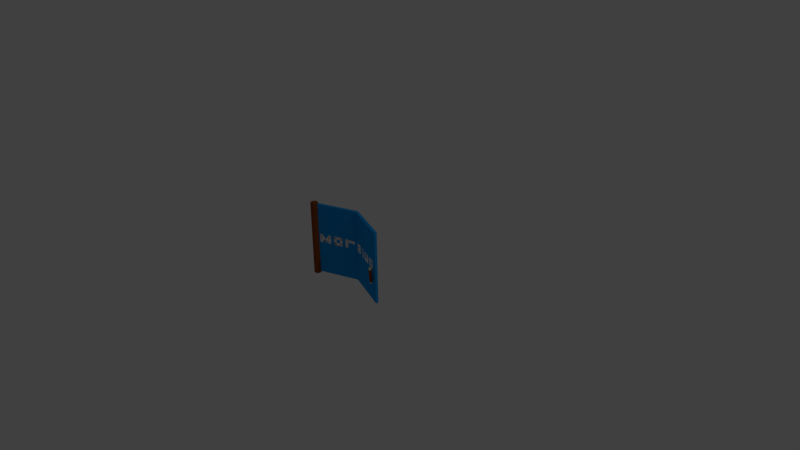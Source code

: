 # Source: granddesign.blend  (saved by Blender 2.77.0; exported with 4.5.12 LTS)
import bpy
from mathutils import Matrix  # noqa: F401  (used for matrix-valued properties, if any)

bpy.ops.wm.read_factory_settings(use_empty=True)
scene = bpy.context.scene
scene.name = 'Scene'

# ---- collections
col_collection_1 = bpy.data.collections.new('Collection 1'); scene.collection.children.link(col_collection_1)

# ---- materials (node trees are filled in below, after node groups)
mat_brown = bpy.data.materials.new('brown')
mat_brown.alpha_threshold = 0.0
mat_brown.use_transparent_shadow = False
mat_brown.diffuse_color = (0.2738, 0.06625, 0.01428, 1.0)
mat_brown.roughness = 0.5
mat_green = bpy.data.materials.new('green')
mat_green.alpha_threshold = 0.0
mat_green.use_transparent_shadow = False
mat_green.diffuse_color = (0.005074, 0.5705, 0.1118, 1.0)
mat_green.roughness = 0.5
mat_tan = bpy.data.materials.new('tan')
mat_tan.alpha_threshold = 0.0
mat_tan.use_transparent_shadow = False
mat_tan.diffuse_color = (0.8, 0.7407, 0.3438, 1.0)
mat_tan.roughness = 0.5
mat_black = bpy.data.materials.new('black')
mat_black.alpha_threshold = 0.0
mat_black.use_transparent_shadow = False
mat_black.diffuse_color = (0.0, 0.0, 0.0, 1.0)
mat_black.roughness = 0.5
mat_white = bpy.data.materials.new('white')
mat_white.alpha_threshold = 0.0
mat_white.use_transparent_shadow = False
mat_white.roughness = 0.5
mat_blue = bpy.data.materials.new('blue')
mat_blue.alpha_threshold = 0.0
mat_blue.use_transparent_shadow = False
mat_blue.diffuse_color = (0.00616, 0.3171, 0.8, 1.0)
mat_blue.roughness = 0.5

# ---- material node trees

# ---- world
world_world = bpy.data.worlds.new('World'); scene.world = world_world
world_world.color = (0.05088, 0.05088, 0.05088)
world_world.use_sun_shadow = False
world_world.sun_shadow_jitter_overblur = 0.0
world_world.cycles.sampling_method = 'MANUAL'

# ---- cameras
cam_camera = bpy.data.cameras.new('Camera')
cam_camera.clip_end = 100.0
cam_camera.lens = 35.0
cam_camera.sensor_width = 32.0
cam_camera.sensor_height = 18.0
cam_camera.ortho_scale = 7.314
cam_camera.dof.focus_distance = 0.0
cam_camera.dof.aperture_fstop = 128.0

# ---- lights
light_lamp = bpy.data.lights.new('Lamp', 'POINT')
light_lamp.transmission_factor = 0.0
light_lamp.cutoff_distance = 30.0
light_lamp.energy = 100.0
light_lamp.shadow_buffer_clip_start = 1.001
light_lamp.shadow_soft_size = 0.1
light_lamp.shadow_maximum_resolution = 0.006
light_lamp.use_absolute_resolution = True

# ---- meshes
me_cylinder_001 = bpy.data.meshes.new('Cylinder.001')
me_cylinder_001.from_pydata([(0.0, 1.0, -1.0), (0.0, 1.0, 1.0), (0.5878, 0.809, -1.0), (0.5878, 0.809, 1.0), (0.9511, 0.309, -1.0), (0.9511, 0.309, 1.0), (0.9511, -0.309, -1.0), (0.9511, -0.309, 1.0), (0.5878, -0.809, -1.0), (0.5878, -0.809, 1.0), (-8.742e-08, -1.0, -1.0), (-8.742e-08, -1.0, 1.0), (-0.5878, -0.809, -1.0), (-0.5878, -0.809, 1.0), (-0.9511, -0.309, -1.0), (-0.9511, -0.309, 1.0), (-0.9511, 0.309, -1.0), (-0.9511, 0.309, 1.0), (-0.5878, 0.809, -1.0), (-0.5878, 0.809, 1.0), (0.5878, 0.809, 1.047), (0.0, 1.0, 1.047), (0.9511, 0.309, 1.047), (0.9511, -0.309, 1.047), (0.5878, -0.809, 1.047), (-8.742e-08, -1.0, 1.047), (-0.5878, -0.809, 1.047), (-0.9511, -0.309, 1.047), (-0.9511, 0.309, 1.047), (-0.5878, 0.809, 1.047), (0.08833, 0.1216, 1.402), (1.301e-08, 0.1503, 1.402), (0.1429, 0.04644, 1.402), (0.1429, -0.04644, 1.402), (0.08833, -0.1216, 1.402), (-1.241e-10, -0.1503, 1.402), (-0.08833, -0.1216, 1.402), (-0.1429, -0.04644, 1.402), (-0.1429, 0.04644, 1.402), (-0.08833, 0.1216, 1.402), (0.0, 1.0, -1.065), (0.5878, 0.809, -1.065), (0.9511, 0.309, -1.065), (0.9511, -0.309, -1.065), (0.5878, -0.809, -1.065), (-8.742e-08, -1.0, -1.065), (-0.5878, -0.809, -1.065), (-0.9511, -0.309, -1.065), (-0.9511, 0.309, -1.065), (-0.5878, 0.809, -1.065), (-1.371e-09, 1.046, -1.065), (0.6148, 0.8462, -1.065), (0.9948, 0.3232, -1.065), (0.9948, -0.3232, -1.065), (0.6148, -0.8462, -1.065), (-9.281e-08, -1.046, -1.065), (-0.6148, -0.8462, -1.065), (-0.9948, -0.3232, -1.065), (-0.9948, 0.3232, -1.065), (-0.6148, 0.8462, -1.065), (5.136e-09, 0.8627, -1.222), (0.5071, 0.6979, -1.222), (0.8205, 0.2666, -1.222), (0.8205, -0.2666, -1.222), (0.5071, -0.6979, -1.222), (-7.028e-08, -0.8627, -1.222), (-0.5071, -0.6979, -1.222), (-0.8205, -0.2666, -1.222), (-0.8205, 0.2666, -1.222), (-0.5071, 0.6979, -1.222), (0.03049, 0.04196, 1.427), (8.78e-09, 0.05187, 1.427), (0.04933, 0.01603, 1.427), (0.04933, -0.01603, 1.427), (0.03049, -0.04196, 1.427), (4.246e-09, -0.05187, 1.427), (-0.03049, -0.04196, 1.427), (-0.04933, -0.01603, 1.427), (-0.04933, 0.01603, 1.427), (-0.03049, 0.04196, 1.427), (6.616e-09, 0.7625, -1.256), (0.4482, 0.6169, -1.256), (0.7252, 0.2356, -1.256), (0.7252, -0.2356, -1.256), (0.4482, -0.6169, -1.256), (-6.005e-08, -0.7625, -1.256), (-0.4482, -0.6169, -1.256), (-0.7252, -0.2356, -1.256), (-0.7252, 0.2356, -1.256), (-0.4482, 0.6169, -1.256)], [], [(0, 1, 3, 2), (2, 3, 5, 4), (4, 5, 7, 6), (6, 7, 9, 8), (8, 9, 11, 10), (10, 11, 13, 12), (12, 13, 15, 14), (14, 15, 17, 16), (5, 3, 20, 22), (16, 17, 19, 18), (18, 19, 1, 0), (14, 16, 48, 47), (23, 22, 32, 33), (1, 19, 29, 21), (19, 17, 28, 29), (17, 15, 27, 28), (15, 13, 26, 27), (13, 11, 25, 26), (11, 9, 24, 25), (9, 7, 23, 24), (3, 1, 21, 20), (7, 5, 22, 23), (31, 39, 79, 71), (21, 29, 39, 31), (27, 26, 36, 37), (24, 23, 33, 34), (20, 21, 31, 30), (28, 27, 37, 38), (25, 24, 34, 35), (22, 20, 30, 32), (29, 28, 38, 39), (26, 25, 35, 36), (43, 44, 54, 53), (12, 14, 47, 46), (10, 12, 46, 45), (8, 10, 45, 44), (6, 8, 44, 43), (0, 2, 41, 40), (4, 6, 43, 42), (2, 4, 42, 41), (18, 0, 40, 49), (16, 18, 49, 48), (50, 51, 61, 60), (40, 41, 51, 50), (47, 48, 58, 57), (44, 45, 55, 54), (41, 42, 52, 51), (48, 49, 59, 58), (45, 46, 56, 55), (42, 43, 53, 52), (49, 40, 50, 59), (46, 47, 57, 56), (60, 61, 81, 80), (57, 58, 68, 67), (54, 55, 65, 64), (51, 52, 62, 61), (58, 59, 69, 68), (55, 56, 66, 65), (52, 53, 63, 62), (59, 50, 60, 69), (56, 57, 67, 66), (53, 54, 64, 63), (70, 71, 79, 78, 77, 76, 75, 74, 73, 72), (37, 36, 76, 77), (34, 33, 73, 74), (30, 31, 71, 70), (38, 37, 77, 78), (35, 34, 74, 75), (32, 30, 70, 72), (39, 38, 78, 79), (36, 35, 75, 76), (33, 32, 72, 73), (80, 81, 82, 83, 84, 85, 86, 87, 88, 89), (67, 68, 88, 87), (64, 65, 85, 84), (61, 62, 82, 81), (68, 69, 89, 88), (65, 66, 86, 85), (62, 63, 83, 82), (69, 60, 80, 89), (66, 67, 87, 86), (63, 64, 84, 83)])
me_cylinder_001.polygons.foreach_set('material_index', [0, 0, 0, 0, 0, 0, 0, 0, 1, 0, 0, 1, 2, 1, 1, 1, 1, 1, 1, 1, 1, 1, 3, 2, 2, 2, 2, 2, 2, 2, 2, 2, 4, 1, 1, 1, 1, 1, 1, 1, 1, 1, 4, 4, 4, 4, 4, 4, 4, 4, 4, 4, 4, 4, 4, 4, 4, 4, 4, 4, 4, 4, 3, 3, 3, 3, 3, 3, 3, 3, 3, 3, 4, 4, 4, 4, 4, 4, 4, 4, 4, 4])
me_cylinder_001.materials.append(mat_brown)
me_cylinder_001.materials.append(mat_green)
me_cylinder_001.materials.append(mat_tan)
me_cylinder_001.materials.append(mat_black)
me_cylinder_001.materials.append(mat_white)
me_cylinder_001.use_remesh_preserve_volume = False
me_cylinder_001.use_remesh_preserve_attributes = False
me_cylinder_001.use_mirror_vertex_groups = False
me_cylinder_001.update()
me_cylinder = bpy.data.meshes.new('Cylinder')
me_cylinder.from_pydata([(0.0, 1.0, -1.0), (0.0, 1.0, 1.0), (0.5878, 0.809, -1.0), (0.5878, 0.809, 1.0), (0.9511, 0.309, -1.0), (0.9511, 0.309, 1.0), (0.9511, -0.309, -1.0), (0.9511, -0.309, 1.0), (0.5878, -0.809, -1.0), (0.5878, -0.809, 1.0), (-8.742e-08, -1.0, -1.0), (-8.742e-08, -1.0, 1.0), (-0.5878, -0.809, -1.0), (-0.5878, -0.809, 1.0), (-0.9511, -0.309, -1.0), (-0.9511, -0.309, 1.0), (-0.9511, 0.309, -1.0), (-0.9511, 0.309, 1.0), (-0.5878, 0.809, -1.0), (-0.5878, 0.809, 1.0)], [], [(0, 1, 3, 2), (2, 3, 5, 4), (4, 5, 7, 6), (6, 7, 9, 8), (8, 9, 11, 10), (10, 11, 13, 12), (12, 13, 15, 14), (14, 15, 17, 16), (3, 1, 19, 17, 15, 13, 11, 9, 7, 5), (16, 17, 19, 18), (18, 19, 1, 0), (0, 2, 4, 6, 8, 10, 12, 14, 16, 18)])
me_cylinder.materials.append(mat_brown)
me_cylinder.use_remesh_preserve_volume = False
me_cylinder.use_remesh_preserve_attributes = False
me_cylinder.use_mirror_vertex_groups = False
me_cylinder.update()
me_mesh_001 = bpy.data.meshes.new('Mesh.001')
me_mesh_001.from_pydata([(-0.2854, 0.04012, -0.3988), (-0.2854, 0.04012, 0.6012), (-0.2996, 0.002733, -0.3988), (-0.2996, 0.002733, 0.6012), (-0.7825, 0.4773, -0.3988), (-0.7825, 0.4773, 0.6012), (-0.7967, 0.44, -0.3988), (-0.7967, 0.44, 0.6012), (0.3766, 0.03682, -0.3988), (0.3766, 0.03682, 0.6012), (0.3624, -0.0005746, 0.6012), (0.3624, -0.0005746, -0.3988), (0.2656, 0.03825, 0.054), (0.2257, 0.03825, 0.054), (0.2656, 0.03825, 0.1732), (0.2257, 0.03825, 0.054), (0.2257, 0.04025, 0.054), (0.2257, 0.03825, 0.1732), (0.2257, 0.04025, 0.054), (0.2656, 0.04025, 0.054), (0.2257, 0.04025, 0.1732), (0.2656, 0.04025, 0.054), (0.2656, 0.03825, 0.054), (0.2656, 0.04025, 0.1732), (0.2257, 0.03825, 0.054), (0.2656, 0.03825, 0.054), (0.2257, 0.04025, 0.054), (0.2257, 0.04025, 0.1732), (0.2656, 0.04025, 0.1732), (0.2257, 0.03825, 0.1732), (0.2257, 0.03825, 0.054), (0.2257, 0.03825, 0.1732), (0.2656, 0.03825, 0.1732), (0.2257, 0.04025, 0.054), (0.2257, 0.04025, 0.1732), (0.2257, 0.03825, 0.1732), (0.2656, 0.04025, 0.054), (0.2656, 0.04025, 0.1732), (0.2257, 0.04025, 0.1732), (0.2656, 0.03825, 0.054), (0.2656, 0.03825, 0.1732), (0.2656, 0.04025, 0.1732), (0.2656, 0.03825, 0.054), (0.2656, 0.04025, 0.054), (0.2257, 0.04025, 0.054), (0.2656, 0.04025, 0.1732), (0.2656, 0.03825, 0.1732), (0.2257, 0.03825, 0.1732), (-0.2571, 0.03825, 0.1239), (-0.2591, 0.03825, 0.1637), (-0.138, 0.03825, 0.1298), (-0.2591, 0.03825, 0.1637), (-0.2591, 0.04025, 0.1637), (-0.14, 0.03825, 0.1696), (-0.2591, 0.04025, 0.1637), (-0.2571, 0.04025, 0.1239), (-0.14, 0.04025, 0.1696), (-0.2571, 0.04025, 0.1239), (-0.2571, 0.03825, 0.1239), (-0.138, 0.04025, 0.1298), (-0.2591, 0.03825, 0.1637), (-0.2571, 0.03825, 0.1239), (-0.2591, 0.04025, 0.1637), (-0.14, 0.04025, 0.1696), (-0.138, 0.04025, 0.1298), (-0.14, 0.03825, 0.1696), (-0.2591, 0.03825, 0.1637), (-0.14, 0.03825, 0.1696), (-0.138, 0.03825, 0.1298), (-0.2591, 0.04025, 0.1637), (-0.14, 0.04025, 0.1696), (-0.14, 0.03825, 0.1696), (-0.2571, 0.04025, 0.1239), (-0.138, 0.04025, 0.1298), (-0.14, 0.04025, 0.1696), (-0.2571, 0.03825, 0.1239), (-0.138, 0.03825, 0.1298), (-0.138, 0.04025, 0.1298), (-0.2571, 0.03825, 0.1239), (-0.2571, 0.04025, 0.1239), (-0.2591, 0.04025, 0.1637), (-0.138, 0.04025, 0.1298), (-0.138, 0.03825, 0.1298), (-0.14, 0.03825, 0.1696), (0.05456, 0.03825, 0.054), (0.01468, 0.03825, 0.054), (0.05456, 0.03825, 0.1732), (0.01468, 0.03825, 0.054), (0.01468, 0.04025, 0.054), (0.01468, 0.03825, 0.1732), (0.01468, 0.04025, 0.054), (0.05456, 0.04025, 0.054), (0.01468, 0.04025, 0.1732), (0.05456, 0.04025, 0.054), (0.05456, 0.03825, 0.054), (0.05456, 0.04025, 0.1732), (0.01468, 0.03825, 0.054), (0.05456, 0.03825, 0.054), (0.01468, 0.04025, 0.054), (0.01468, 0.04025, 0.1732), (0.05456, 0.04025, 0.1732), (0.01468, 0.03825, 0.1732), (0.01468, 0.03825, 0.054), (0.01468, 0.03825, 0.1732), (0.05456, 0.03825, 0.1732), (0.01468, 0.04025, 0.054), (0.01468, 0.04025, 0.1732), (0.01468, 0.03825, 0.1732), (0.05456, 0.04025, 0.054), (0.05456, 0.04025, 0.1732), (0.01468, 0.04025, 0.1732), (0.05456, 0.03825, 0.054), (0.05456, 0.03825, 0.1732), (0.05456, 0.04025, 0.1732), (0.05456, 0.03825, 0.054), (0.05456, 0.04025, 0.054), (0.01468, 0.04025, 0.054), (0.05456, 0.04025, 0.1732), (0.05456, 0.03825, 0.1732), (0.01468, 0.03825, 0.1732), (-0.06754, 0.03825, 0.05125), (-0.06754, 0.03825, 0.09114), (0.05168, 0.03825, 0.05125), (-0.06754, 0.03825, 0.09114), (-0.06754, 0.04025, 0.09114), (0.05168, 0.03825, 0.09114), (-0.06754, 0.04025, 0.09114), (-0.06754, 0.04025, 0.05125), (0.05168, 0.04025, 0.09114), (-0.06754, 0.04025, 0.05125), (-0.06754, 0.03825, 0.05125), (0.05168, 0.04025, 0.05125), (-0.06754, 0.03825, 0.09114), (-0.06754, 0.03825, 0.05125), (-0.06754, 0.04025, 0.09114), (0.05168, 0.04025, 0.09114), (0.05168, 0.04025, 0.05125), (0.05168, 0.03825, 0.09114), (-0.06754, 0.03825, 0.09114), (0.05168, 0.03825, 0.09114), (0.05168, 0.03825, 0.05125), (-0.06754, 0.04025, 0.09114), (0.05168, 0.04025, 0.09114), (0.05168, 0.03825, 0.09114), (-0.06754, 0.04025, 0.05125), (0.05168, 0.04025, 0.05125), (0.05168, 0.04025, 0.09114), (-0.06754, 0.03825, 0.05125), (0.05168, 0.03825, 0.05125), (0.05168, 0.04025, 0.05125), (-0.06754, 0.03825, 0.05125), (-0.06754, 0.04025, 0.05125), (-0.06754, 0.04025, 0.09114), (0.05168, 0.04025, 0.05125), (0.05168, 0.03825, 0.05125), (0.05168, 0.03825, 0.09114), (-0.1173, 0.03825, 0.054), (-0.1572, 0.03825, 0.054), (-0.1173, 0.03825, 0.1732), (-0.1572, 0.03825, 0.054), (-0.1572, 0.04025, 0.054), (-0.1572, 0.03825, 0.1732), (-0.1572, 0.04025, 0.054), (-0.1173, 0.04025, 0.054), (-0.1572, 0.04025, 0.1732), (-0.1173, 0.04025, 0.054), (-0.1173, 0.03825, 0.054), (-0.1173, 0.04025, 0.1732), (-0.1572, 0.03825, 0.054), (-0.1173, 0.03825, 0.054), (-0.1572, 0.04025, 0.054), (-0.1572, 0.04025, 0.1732), (-0.1173, 0.04025, 0.1732), (-0.1572, 0.03825, 0.1732), (-0.1572, 0.03825, 0.054), (-0.1572, 0.03825, 0.1732), (-0.1173, 0.03825, 0.1732), (-0.1572, 0.04025, 0.054), (-0.1572, 0.04025, 0.1732), (-0.1572, 0.03825, 0.1732), (-0.1173, 0.04025, 0.054), (-0.1173, 0.04025, 0.1732), (-0.1572, 0.04025, 0.1732), (-0.1173, 0.03825, 0.054), (-0.1173, 0.03825, 0.1732), (-0.1173, 0.04025, 0.1732), (-0.1173, 0.03825, 0.054), (-0.1173, 0.04025, 0.054), (-0.1572, 0.04025, 0.054), (-0.1173, 0.04025, 0.1732), (-0.1173, 0.03825, 0.1732), (-0.1572, 0.03825, 0.1732), (-0.06754, 0.03825, 0.1367), (-0.06754, 0.03825, 0.1766), (0.05168, 0.03825, 0.1367), (-0.06754, 0.03825, 0.1766), (-0.06754, 0.04025, 0.1766), (0.05168, 0.03825, 0.1766), (-0.06754, 0.04025, 0.1766), (-0.06754, 0.04025, 0.1367), (0.05168, 0.04025, 0.1766), (-0.06754, 0.04025, 0.1367), (-0.06754, 0.03825, 0.1367), (0.05168, 0.04025, 0.1367), (-0.06754, 0.03825, 0.1766), (-0.06754, 0.03825, 0.1367), (-0.06754, 0.04025, 0.1766), (0.05168, 0.04025, 0.1766), (0.05168, 0.04025, 0.1367), (0.05168, 0.03825, 0.1766), (-0.06754, 0.03825, 0.1766), (0.05168, 0.03825, 0.1766), (0.05168, 0.03825, 0.1367), (-0.06754, 0.04025, 0.1766), (0.05168, 0.04025, 0.1766), (0.05168, 0.03825, 0.1766), (-0.06754, 0.04025, 0.1367), (0.05168, 0.04025, 0.1367), (0.05168, 0.04025, 0.1766), (-0.06754, 0.03825, 0.1367), (0.05168, 0.03825, 0.1367), (0.05168, 0.04025, 0.1367), (-0.06754, 0.03825, 0.1367), (-0.06754, 0.04025, 0.1367), (-0.06754, 0.04025, 0.1766), (0.05168, 0.04025, 0.1367), (0.05168, 0.03825, 0.1367), (0.05168, 0.03825, 0.1766), (0.1429, 0.03825, 0.054), (0.1031, 0.03825, 0.054), (0.1429, 0.03825, 0.1732), (0.1031, 0.03825, 0.054), (0.1031, 0.04025, 0.054), (0.1031, 0.03825, 0.1732), (0.1031, 0.04025, 0.054), (0.1429, 0.04025, 0.054), (0.1031, 0.04025, 0.1732), (0.1429, 0.04025, 0.054), (0.1429, 0.03825, 0.054), (0.1429, 0.04025, 0.1732), (0.1031, 0.03825, 0.054), (0.1429, 0.03825, 0.054), (0.1031, 0.04025, 0.054), (0.1031, 0.04025, 0.1732), (0.1429, 0.04025, 0.1732), (0.1031, 0.03825, 0.1732), (0.1031, 0.03825, 0.054), (0.1031, 0.03825, 0.1732), (0.1429, 0.03825, 0.1732), (0.1031, 0.04025, 0.054), (0.1031, 0.04025, 0.1732), (0.1031, 0.03825, 0.1732), (0.1429, 0.04025, 0.054), (0.1429, 0.04025, 0.1732), (0.1031, 0.04025, 0.1732), (0.1429, 0.03825, 0.054), (0.1429, 0.03825, 0.1732), (0.1429, 0.04025, 0.1732), (0.1429, 0.03825, 0.054), (0.1429, 0.04025, 0.054), (0.1031, 0.04025, 0.054), (0.1429, 0.04025, 0.1732), (0.1429, 0.03825, 0.1732), (0.1031, 0.03825, 0.1732), (0.188, 0.03825, 0.05465), (0.1569, 0.03825, 0.07965), (0.2627, 0.03825, 0.1476), (0.1569, 0.03825, 0.07965), (0.1569, 0.04025, 0.07965), (0.2316, 0.03825, 0.1726), (0.1569, 0.04025, 0.07965), (0.188, 0.04025, 0.05465), (0.2316, 0.04025, 0.1726), (0.188, 0.04025, 0.05465), (0.188, 0.03825, 0.05465), (0.2627, 0.04025, 0.1476), (0.1569, 0.03825, 0.07965), (0.188, 0.03825, 0.05465), (0.1569, 0.04025, 0.07965), (0.2316, 0.04025, 0.1726), (0.2627, 0.04025, 0.1476), (0.2316, 0.03825, 0.1726), (0.1569, 0.03825, 0.07965), (0.2316, 0.03825, 0.1726), (0.2627, 0.03825, 0.1476), (0.1569, 0.04025, 0.07965), (0.2316, 0.04025, 0.1726), (0.2316, 0.03825, 0.1726), (0.188, 0.04025, 0.05465), (0.2627, 0.04025, 0.1476), (0.2316, 0.04025, 0.1726), (0.188, 0.03825, 0.05465), (0.2627, 0.03825, 0.1476), (0.2627, 0.04025, 0.1476), (0.188, 0.03825, 0.05465), (0.188, 0.04025, 0.05465), (0.1569, 0.04025, 0.07965), (0.2627, 0.04025, 0.1476), (0.2627, 0.03825, 0.1476), (0.2316, 0.03825, 0.1726), (-0.03308, 0.03825, 0.054), (-0.07297, 0.03825, 0.054), (-0.03308, 0.03825, 0.1732), (-0.07297, 0.03825, 0.054), (-0.07297, 0.04025, 0.054), (-0.07297, 0.03825, 0.1732), (-0.07297, 0.04025, 0.054), (-0.03308, 0.04025, 0.054), (-0.07297, 0.04025, 0.1732), (-0.03308, 0.04025, 0.054), (-0.03308, 0.03825, 0.054), (-0.03308, 0.04025, 0.1732), (-0.07297, 0.03825, 0.054), (-0.03308, 0.03825, 0.054), (-0.07297, 0.04025, 0.054), (-0.07297, 0.04025, 0.1732), (-0.03308, 0.04025, 0.1732), (-0.07297, 0.03825, 0.1732), (-0.07297, 0.03825, 0.054), (-0.07297, 0.03825, 0.1732), (-0.03308, 0.03825, 0.1732), (-0.07297, 0.04025, 0.054), (-0.07297, 0.04025, 0.1732), (-0.07297, 0.03825, 0.1732), (-0.03308, 0.04025, 0.054), (-0.03308, 0.04025, 0.1732), (-0.07297, 0.04025, 0.1732), (-0.03308, 0.03825, 0.054), (-0.03308, 0.03825, 0.1732), (-0.03308, 0.04025, 0.1732), (-0.03308, 0.03825, 0.054), (-0.03308, 0.04025, 0.054), (-0.07297, 0.04025, 0.054), (-0.03308, 0.04025, 0.1732), (-0.03308, 0.03825, 0.1732), (-0.07297, 0.03825, 0.1732), (0.2074, 0.03825, 0.07965), (0.1763, 0.03825, 0.05465), (0.1327, 0.03825, 0.1726), (0.1763, 0.03825, 0.05465), (0.1763, 0.04025, 0.05465), (0.1016, 0.03825, 0.1476), (0.1763, 0.04025, 0.05465), (0.2074, 0.04025, 0.07965), (0.1016, 0.04025, 0.1476), (0.2074, 0.04025, 0.07965), (0.2074, 0.03825, 0.07965), (0.1327, 0.04025, 0.1726), (0.1763, 0.03825, 0.05465), (0.2074, 0.03825, 0.07965), (0.1763, 0.04025, 0.05465), (0.1016, 0.04025, 0.1476), (0.1327, 0.04025, 0.1726), (0.1016, 0.03825, 0.1476), (0.1763, 0.03825, 0.05465), (0.1016, 0.03825, 0.1476), (0.1327, 0.03825, 0.1726), (0.1763, 0.04025, 0.05465), (0.1016, 0.04025, 0.1476), (0.1016, 0.03825, 0.1476), (0.2074, 0.04025, 0.07965), (0.1327, 0.04025, 0.1726), (0.1016, 0.04025, 0.1476), (0.2074, 0.03825, 0.07965), (0.1327, 0.03825, 0.1726), (0.1327, 0.04025, 0.1726), (0.2074, 0.03825, 0.07965), (0.2074, 0.04025, 0.07965), (0.1763, 0.04025, 0.05465), (0.1327, 0.04025, 0.1726), (0.1327, 0.03825, 0.1726), (0.1016, 0.03825, 0.1476), (-0.719, 0.42, 0.1448), (-0.719, 0.42, 0.1711), (-0.6293, 0.3414, 0.1448), (-0.719, 0.42, 0.1711), (-0.7177, 0.4215, 0.1711), (-0.6293, 0.3414, 0.1711), (-0.7177, 0.4215, 0.1711), (-0.7177, 0.4215, 0.1448), (-0.628, 0.3429, 0.1711), (-0.7177, 0.4215, 0.1448), (-0.719, 0.42, 0.1448), (-0.628, 0.3429, 0.1448), (-0.719, 0.42, 0.1711), (-0.719, 0.42, 0.1448), (-0.7177, 0.4215, 0.1711), (-0.628, 0.3429, 0.1711), (-0.628, 0.3429, 0.1448), (-0.6293, 0.3414, 0.1711), (-0.719, 0.42, 0.1711), (-0.6293, 0.3414, 0.1711), (-0.6293, 0.3414, 0.1448), (-0.7177, 0.4215, 0.1711), (-0.628, 0.3429, 0.1711), (-0.6293, 0.3414, 0.1711), (-0.7177, 0.4215, 0.1448), (-0.628, 0.3429, 0.1448), (-0.628, 0.3429, 0.1711), (-0.719, 0.42, 0.1448), (-0.6293, 0.3414, 0.1448), (-0.628, 0.3429, 0.1448), (-0.719, 0.42, 0.1448), (-0.7177, 0.4215, 0.1448), (-0.7177, 0.4215, 0.1711), (-0.628, 0.3429, 0.1448), (-0.6293, 0.3414, 0.1448), (-0.6293, 0.3414, 0.1711), (-0.719, 0.42, 0.09804), (-0.719, 0.42, 0.1244), (-0.6293, 0.3414, 0.09804), (-0.719, 0.42, 0.1244), (-0.7177, 0.4215, 0.1244), (-0.6293, 0.3414, 0.1244), (-0.7177, 0.4215, 0.1244), (-0.7177, 0.4215, 0.09804), (-0.628, 0.3429, 0.1244), (-0.7177, 0.4215, 0.09804), (-0.719, 0.42, 0.09804), (-0.628, 0.3429, 0.09804), (-0.719, 0.42, 0.1244), (-0.719, 0.42, 0.09804), (-0.7177, 0.4215, 0.1244), (-0.628, 0.3429, 0.1244), (-0.628, 0.3429, 0.09804), (-0.6293, 0.3414, 0.1244), (-0.719, 0.42, 0.1244), (-0.6293, 0.3414, 0.1244), (-0.6293, 0.3414, 0.09804), (-0.7177, 0.4215, 0.1244), (-0.628, 0.3429, 0.1244), (-0.6293, 0.3414, 0.1244), (-0.7177, 0.4215, 0.09804), (-0.628, 0.3429, 0.09804), (-0.628, 0.3429, 0.1244), (-0.719, 0.42, 0.09804), (-0.6293, 0.3414, 0.09804), (-0.628, 0.3429, 0.09804), (-0.719, 0.42, 0.09804), (-0.7177, 0.4215, 0.09804), (-0.7177, 0.4215, 0.1244), (-0.628, 0.3429, 0.09804), (-0.6293, 0.3414, 0.09804), (-0.6293, 0.3414, 0.1244), (-0.719, 0.42, 0.05371), (-0.719, 0.42, 0.08005), (-0.6293, 0.3414, 0.05371), (-0.719, 0.42, 0.08005), (-0.7177, 0.4215, 0.08005), (-0.6293, 0.3414, 0.08005), (-0.7177, 0.4215, 0.08005), (-0.7177, 0.4215, 0.05371), (-0.628, 0.3429, 0.08005), (-0.7177, 0.4215, 0.05371), (-0.719, 0.42, 0.05371), (-0.628, 0.3429, 0.05371), (-0.719, 0.42, 0.08005), (-0.719, 0.42, 0.05371), (-0.7177, 0.4215, 0.08005), (-0.628, 0.3429, 0.08005), (-0.628, 0.3429, 0.05371), (-0.6293, 0.3414, 0.08005), (-0.719, 0.42, 0.08005), (-0.6293, 0.3414, 0.08005), (-0.6293, 0.3414, 0.05371), (-0.7177, 0.4215, 0.08005), (-0.628, 0.3429, 0.08005), (-0.6293, 0.3414, 0.08005), (-0.7177, 0.4215, 0.05371), (-0.628, 0.3429, 0.05371), (-0.628, 0.3429, 0.08005), (-0.719, 0.42, 0.05371), (-0.6293, 0.3414, 0.05371), (-0.628, 0.3429, 0.05371), (-0.719, 0.42, 0.05371), (-0.7177, 0.4215, 0.05371), (-0.7177, 0.4215, 0.08005), (-0.628, 0.3429, 0.05371), (-0.6293, 0.3414, 0.05371), (-0.6293, 0.3414, 0.08005), (-0.6503, 0.3598, 0.1063), (-0.6503, 0.3598, 0.1462), (-0.6296, 0.3417, 0.1063), (-0.6503, 0.3598, 0.1462), (-0.649, 0.3613, 0.1462), (-0.6296, 0.3417, 0.1462), (-0.649, 0.3613, 0.1462), (-0.649, 0.3613, 0.1063), (-0.6283, 0.3432, 0.1462), (-0.649, 0.3613, 0.1063), (-0.6503, 0.3598, 0.1063), (-0.6283, 0.3432, 0.1063), (-0.6503, 0.3598, 0.1462), (-0.6503, 0.3598, 0.1063), (-0.649, 0.3613, 0.1462), (-0.6283, 0.3432, 0.1462), (-0.6283, 0.3432, 0.1063), (-0.6296, 0.3417, 0.1462), (-0.6503, 0.3598, 0.1462), (-0.6296, 0.3417, 0.1462), (-0.6296, 0.3417, 0.1063), (-0.649, 0.3613, 0.1462), (-0.6283, 0.3432, 0.1462), (-0.6296, 0.3417, 0.1462), (-0.649, 0.3613, 0.1063), (-0.6283, 0.3432, 0.1063), (-0.6283, 0.3432, 0.1462), (-0.6503, 0.3598, 0.1063), (-0.6296, 0.3417, 0.1063), (-0.6283, 0.3432, 0.1063), (-0.6503, 0.3598, 0.1063), (-0.649, 0.3613, 0.1063), (-0.649, 0.3613, 0.1462), (-0.6283, 0.3432, 0.1063), (-0.6296, 0.3417, 0.1063), (-0.6296, 0.3417, 0.1462), (-0.597, 0.3131, 0.05351), (-0.597, 0.3131, 0.0934), (-0.5073, 0.2345, 0.05351), (-0.597, 0.3131, 0.0934), (-0.5957, 0.3146, 0.0934), (-0.5073, 0.2345, 0.0934), (-0.5957, 0.3146, 0.0934), (-0.5957, 0.3146, 0.05351), (-0.506, 0.236, 0.0934), (-0.5957, 0.3146, 0.05351), (-0.597, 0.3131, 0.05351), (-0.506, 0.236, 0.05351), (-0.597, 0.3131, 0.0934), (-0.597, 0.3131, 0.05351), (-0.5957, 0.3146, 0.0934), (-0.506, 0.236, 0.0934), (-0.506, 0.236, 0.05351), (-0.5073, 0.2345, 0.0934), (-0.597, 0.3131, 0.0934), (-0.5073, 0.2345, 0.0934), (-0.5073, 0.2345, 0.05351), (-0.5957, 0.3146, 0.0934), (-0.506, 0.236, 0.0934), (-0.5073, 0.2345, 0.0934), (-0.5957, 0.3146, 0.05351), (-0.506, 0.236, 0.05351), (-0.506, 0.236, 0.0934), (-0.597, 0.3131, 0.05351), (-0.5073, 0.2345, 0.05351), (-0.506, 0.236, 0.05351), (-0.597, 0.3131, 0.05351), (-0.5957, 0.3146, 0.05351), (-0.5957, 0.3146, 0.0934), (-0.506, 0.236, 0.05351), (-0.5073, 0.2345, 0.05351), (-0.5073, 0.2345, 0.0934), (-0.5665, 0.2864, 0.05244), (-0.5965, 0.3127, 0.05244), (-0.5665, 0.2864, 0.1717), (-0.5965, 0.3127, 0.05244), (-0.5952, 0.3142, 0.05244), (-0.5965, 0.3127, 0.1717), (-0.5952, 0.3142, 0.05244), (-0.5652, 0.2879, 0.05244), (-0.5952, 0.3142, 0.1717), (-0.5652, 0.2879, 0.05244), (-0.5665, 0.2864, 0.05244), (-0.5652, 0.2879, 0.1717), (-0.5965, 0.3127, 0.05244), (-0.5665, 0.2864, 0.05244), (-0.5952, 0.3142, 0.05244), (-0.5952, 0.3142, 0.1717), (-0.5652, 0.2879, 0.1717), (-0.5965, 0.3127, 0.1717), (-0.5965, 0.3127, 0.05244), (-0.5965, 0.3127, 0.1717), (-0.5665, 0.2864, 0.1717), (-0.5952, 0.3142, 0.05244), (-0.5952, 0.3142, 0.1717), (-0.5965, 0.3127, 0.1717), (-0.5652, 0.2879, 0.05244), (-0.5652, 0.2879, 0.1717), (-0.5952, 0.3142, 0.1717), (-0.5665, 0.2864, 0.05244), (-0.5665, 0.2864, 0.1717), (-0.5652, 0.2879, 0.1717), (-0.5665, 0.2864, 0.05244), (-0.5652, 0.2879, 0.05244), (-0.5952, 0.3142, 0.05244), (-0.5652, 0.2879, 0.1717), (-0.5665, 0.2864, 0.1717), (-0.5965, 0.3127, 0.1717), (-0.508, 0.2351, 0.05244), (-0.538, 0.2614, 0.05244), (-0.508, 0.2351, 0.1717), (-0.538, 0.2614, 0.05244), (-0.5367, 0.2629, 0.05244), (-0.538, 0.2614, 0.1717), (-0.5367, 0.2629, 0.05244), (-0.5067, 0.2366, 0.05244), (-0.5367, 0.2629, 0.1717), (-0.5067, 0.2366, 0.05244), (-0.508, 0.2351, 0.05244), (-0.5067, 0.2366, 0.1717), (-0.538, 0.2614, 0.05244), (-0.508, 0.2351, 0.05244), (-0.5367, 0.2629, 0.05244), (-0.5367, 0.2629, 0.1717), (-0.5067, 0.2366, 0.1717), (-0.538, 0.2614, 0.1717), (-0.538, 0.2614, 0.05244), (-0.538, 0.2614, 0.1717), (-0.508, 0.2351, 0.1717), (-0.5367, 0.2629, 0.05244), (-0.5367, 0.2629, 0.1717), (-0.538, 0.2614, 0.1717), (-0.5067, 0.2366, 0.05244), (-0.5067, 0.2366, 0.1717), (-0.5367, 0.2629, 0.1717), (-0.508, 0.2351, 0.05244), (-0.508, 0.2351, 0.1717), (-0.5067, 0.2366, 0.1717), (-0.508, 0.2351, 0.05244), (-0.5067, 0.2366, 0.05244), (-0.5367, 0.2629, 0.05244), (-0.5067, 0.2366, 0.1717), (-0.508, 0.2351, 0.1717), (-0.538, 0.2614, 0.1717), (-0.7179, 0.419, 0.06999), (-0.7179, 0.419, 0.1099), (-0.6973, 0.4009, 0.06999), (-0.7179, 0.419, 0.1099), (-0.7166, 0.4205, 0.1099), (-0.6973, 0.4009, 0.1099), (-0.7166, 0.4205, 0.1099), (-0.7166, 0.4205, 0.06999), (-0.6959, 0.4024, 0.1099), (-0.7166, 0.4205, 0.06999), (-0.7179, 0.419, 0.06999), (-0.6959, 0.4024, 0.06999), (-0.7179, 0.419, 0.1099), (-0.7179, 0.419, 0.06999), (-0.7166, 0.4205, 0.1099), (-0.6959, 0.4024, 0.1099), (-0.6959, 0.4024, 0.06999), (-0.6973, 0.4009, 0.1099), (-0.7179, 0.419, 0.1099), (-0.6973, 0.4009, 0.1099), (-0.6973, 0.4009, 0.06999), (-0.7166, 0.4205, 0.1099), (-0.6959, 0.4024, 0.1099), (-0.6973, 0.4009, 0.1099), (-0.7166, 0.4205, 0.06999), (-0.6959, 0.4024, 0.06999), (-0.6959, 0.4024, 0.1099), (-0.7179, 0.419, 0.06999), (-0.6973, 0.4009, 0.06999), (-0.6959, 0.4024, 0.06999), (-0.7179, 0.419, 0.06999), (-0.7166, 0.4205, 0.06999), (-0.7166, 0.4205, 0.1099), (-0.6959, 0.4024, 0.06999), (-0.6973, 0.4009, 0.06999), (-0.6973, 0.4009, 0.1099), (-0.4522, 0.1862, 0.05116), (-0.4728, 0.2043, 0.05116), (-0.4522, 0.1862, 0.1379), (-0.4728, 0.2043, 0.05116), (-0.4715, 0.2058, 0.05116), (-0.4728, 0.2043, 0.1379), (-0.4715, 0.2058, 0.05116), (-0.4508, 0.1877, 0.05116), (-0.4715, 0.2058, 0.1379), (-0.4508, 0.1877, 0.05116), (-0.4522, 0.1862, 0.05116), (-0.4508, 0.1877, 0.1379), (-0.4728, 0.2043, 0.05116), (-0.4522, 0.1862, 0.05116), (-0.4715, 0.2058, 0.05116), (-0.4715, 0.2058, 0.1379), (-0.4508, 0.1877, 0.1379), (-0.4728, 0.2043, 0.1379), (-0.4728, 0.2043, 0.05116), (-0.4728, 0.2043, 0.1379), (-0.4522, 0.1862, 0.1379), (-0.4715, 0.2058, 0.05116), (-0.4715, 0.2058, 0.1379), (-0.4728, 0.2043, 0.1379), (-0.4508, 0.1877, 0.05116), (-0.4508, 0.1877, 0.1379), (-0.4715, 0.2058, 0.1379), (-0.4522, 0.1862, 0.05116), (-0.4522, 0.1862, 0.1379), (-0.4508, 0.1877, 0.1379), (-0.4522, 0.1862, 0.05116), (-0.4508, 0.1877, 0.05116), (-0.4715, 0.2058, 0.05116), (-0.4508, 0.1877, 0.1379), (-0.4522, 0.1862, 0.1379), (-0.4728, 0.2043, 0.1379), (-0.4522, 0.1862, 0.156), (-0.4728, 0.2043, 0.156), (-0.4522, 0.1862, 0.1862), (-0.4728, 0.2043, 0.156), (-0.4715, 0.2058, 0.156), (-0.4728, 0.2043, 0.1862), (-0.4715, 0.2058, 0.156), (-0.4508, 0.1877, 0.156), (-0.4715, 0.2058, 0.1862), (-0.4508, 0.1877, 0.156), (-0.4522, 0.1862, 0.156), (-0.4508, 0.1877, 0.1862), (-0.4728, 0.2043, 0.156), (-0.4522, 0.1862, 0.156), (-0.4715, 0.2058, 0.156), (-0.4715, 0.2058, 0.1862), (-0.4508, 0.1877, 0.1862), (-0.4728, 0.2043, 0.1862), (-0.4728, 0.2043, 0.156), (-0.4728, 0.2043, 0.1862), (-0.4522, 0.1862, 0.1862), (-0.4715, 0.2058, 0.156), (-0.4715, 0.2058, 0.1862), (-0.4728, 0.2043, 0.1862), (-0.4508, 0.1877, 0.156), (-0.4508, 0.1877, 0.1862), (-0.4715, 0.2058, 0.1862), (-0.4522, 0.1862, 0.156), (-0.4522, 0.1862, 0.1862), (-0.4508, 0.1877, 0.1862), (-0.4522, 0.1862, 0.156), (-0.4508, 0.1877, 0.156), (-0.4715, 0.2058, 0.156), (-0.4508, 0.1877, 0.1862), (-0.4522, 0.1862, 0.1862), (-0.4728, 0.2043, 0.1862), (-0.3924, 0.1339, 0.1004), (-0.3924, 0.1339, 0.1279), (-0.344, 0.09142, 0.1004), (-0.3924, 0.1339, 0.1279), (-0.3911, 0.1354, 0.1279), (-0.344, 0.09142, 0.1279), (-0.3911, 0.1354, 0.1279), (-0.3911, 0.1354, 0.1004), (-0.3426, 0.09293, 0.1279), (-0.3911, 0.1354, 0.1004), (-0.3924, 0.1339, 0.1004), (-0.3426, 0.09293, 0.1004), (-0.3924, 0.1339, 0.1279), (-0.3924, 0.1339, 0.1004), (-0.3911, 0.1354, 0.1279), (-0.3426, 0.09293, 0.1279), (-0.3426, 0.09293, 0.1004), (-0.344, 0.09142, 0.1279), (-0.3924, 0.1339, 0.1279), (-0.344, 0.09142, 0.1279), (-0.344, 0.09142, 0.1004), (-0.3911, 0.1354, 0.1279), (-0.3426, 0.09293, 0.1279), (-0.344, 0.09142, 0.1279), (-0.3911, 0.1354, 0.1004), (-0.3426, 0.09293, 0.1004), (-0.3426, 0.09293, 0.1279), (-0.3924, 0.1339, 0.1004), (-0.344, 0.09142, 0.1004), (-0.3426, 0.09293, 0.1004), (-0.3924, 0.1339, 0.1004), (-0.3911, 0.1354, 0.1004), (-0.3911, 0.1354, 0.1279), (-0.3426, 0.09293, 0.1004), (-0.344, 0.09142, 0.1004), (-0.344, 0.09142, 0.1279), (-0.3924, 0.1339, 0.1476), (-0.3924, 0.1339, 0.1751), (-0.344, 0.09142, 0.1476), (-0.3924, 0.1339, 0.1751), (-0.3911, 0.1354, 0.1751), (-0.344, 0.09142, 0.1751), (-0.3911, 0.1354, 0.1751), (-0.3911, 0.1354, 0.1476), (-0.3426, 0.09293, 0.1751), (-0.3911, 0.1354, 0.1476), (-0.3924, 0.1339, 0.1476), (-0.3426, 0.09293, 0.1476), (-0.3924, 0.1339, 0.1751), (-0.3924, 0.1339, 0.1476), (-0.3911, 0.1354, 0.1751), (-0.3426, 0.09293, 0.1751), (-0.3426, 0.09293, 0.1476), (-0.344, 0.09142, 0.1751), (-0.3924, 0.1339, 0.1751), (-0.344, 0.09142, 0.1751), (-0.344, 0.09142, 0.1476), (-0.3911, 0.1354, 0.1751), (-0.3426, 0.09293, 0.1751), (-0.344, 0.09142, 0.1751), (-0.3911, 0.1354, 0.1476), (-0.3426, 0.09293, 0.1476), (-0.3426, 0.09293, 0.1751), (-0.3924, 0.1339, 0.1476), (-0.344, 0.09142, 0.1476), (-0.3426, 0.09293, 0.1476), (-0.3924, 0.1339, 0.1476), (-0.3911, 0.1354, 0.1476), (-0.3911, 0.1354, 0.1751), (-0.3426, 0.09293, 0.1476), (-0.344, 0.09142, 0.1476), (-0.344, 0.09142, 0.1751), (-0.38, 0.123, 0.06517), (-0.4007, 0.1411, 0.06517), (-0.38, 0.123, 0.1631), (-0.4007, 0.1411, 0.06517), (-0.3994, 0.1426, 0.06517), (-0.4007, 0.1411, 0.1631), (-0.3994, 0.1426, 0.06517), (-0.3787, 0.1245, 0.06517), (-0.3994, 0.1426, 0.1631), (-0.3787, 0.1245, 0.06517), (-0.38, 0.123, 0.06517), (-0.3787, 0.1245, 0.1631), (-0.4007, 0.1411, 0.06517), (-0.38, 0.123, 0.06517), (-0.3994, 0.1426, 0.06517), (-0.3994, 0.1426, 0.1631), (-0.3787, 0.1245, 0.1631), (-0.4007, 0.1411, 0.1631), (-0.4007, 0.1411, 0.06517), (-0.4007, 0.1411, 0.1631), (-0.38, 0.123, 0.1631), (-0.3994, 0.1426, 0.06517), (-0.3994, 0.1426, 0.1631), (-0.4007, 0.1411, 0.1631), (-0.3787, 0.1245, 0.06517), (-0.3787, 0.1245, 0.1631), (-0.3994, 0.1426, 0.1631), (-0.38, 0.123, 0.06517), (-0.38, 0.123, 0.1631), (-0.3787, 0.1245, 0.1631), (-0.38, 0.123, 0.06517), (-0.3787, 0.1245, 0.06517), (-0.3994, 0.1426, 0.06517), (-0.3787, 0.1245, 0.1631), (-0.38, 0.123, 0.1631), (-0.4007, 0.1411, 0.1631), (-0.3237, 0.07373, 0.05546), (-0.3538, 0.1, 0.05546), (-0.3237, 0.07373, 0.1747), (-0.3538, 0.1, 0.05546), (-0.3524, 0.1015, 0.05546), (-0.3538, 0.1, 0.1747), (-0.3524, 0.1015, 0.05546), (-0.3224, 0.07523, 0.05546), (-0.3524, 0.1015, 0.1747), (-0.3224, 0.07523, 0.05546), (-0.3237, 0.07373, 0.05546), (-0.3224, 0.07523, 0.1747), (-0.3538, 0.1, 0.05546), (-0.3237, 0.07373, 0.05546), (-0.3524, 0.1015, 0.05546), (-0.3524, 0.1015, 0.1747), (-0.3224, 0.07523, 0.1747), (-0.3538, 0.1, 0.1747), (-0.3538, 0.1, 0.05546), (-0.3538, 0.1, 0.1747), (-0.3237, 0.07373, 0.1747), (-0.3524, 0.1015, 0.05546), (-0.3524, 0.1015, 0.1747), (-0.3538, 0.1, 0.1747), (-0.3224, 0.07523, 0.05546), (-0.3224, 0.07523, 0.1747), (-0.3524, 0.1015, 0.1747), (-0.3237, 0.07373, 0.05546), (-0.3237, 0.07373, 0.1747), (-0.3224, 0.07523, 0.1747), (-0.3237, 0.07373, 0.05546), (-0.3224, 0.07523, 0.05546), (-0.3524, 0.1015, 0.05546), (-0.3224, 0.07523, 0.1747), (-0.3237, 0.07373, 0.1747), (-0.3538, 0.1, 0.1747), (-0.3924, 0.1339, 0.0535), (-0.3924, 0.1339, 0.08099), (-0.344, 0.09142, 0.0535), (-0.3924, 0.1339, 0.08099), (-0.3911, 0.1354, 0.08099), (-0.344, 0.09142, 0.08099), (-0.3911, 0.1354, 0.08099), (-0.3911, 0.1354, 0.0535), (-0.3426, 0.09293, 0.08099), (-0.3911, 0.1354, 0.0535), (-0.3924, 0.1339, 0.0535), (-0.3426, 0.09293, 0.0535), (-0.3924, 0.1339, 0.08099), (-0.3924, 0.1339, 0.0535), (-0.3911, 0.1354, 0.08099), (-0.3426, 0.09293, 0.08099), (-0.3426, 0.09293, 0.0535), (-0.344, 0.09142, 0.08099), (-0.3924, 0.1339, 0.08099), (-0.344, 0.09142, 0.08099), (-0.344, 0.09142, 0.0535), (-0.3911, 0.1354, 0.08099), (-0.3426, 0.09293, 0.08099), (-0.344, 0.09142, 0.08099), (-0.3911, 0.1354, 0.0535), (-0.3426, 0.09293, 0.0535), (-0.3426, 0.09293, 0.08099), (-0.3924, 0.1339, 0.0535), (-0.344, 0.09142, 0.0535), (-0.3426, 0.09293, 0.0535), (-0.3924, 0.1339, 0.0535), (-0.3911, 0.1354, 0.0535), (-0.3911, 0.1354, 0.08099), (-0.3426, 0.09293, 0.0535), (-0.344, 0.09142, 0.0535), (-0.344, 0.09142, 0.08099)], [], [(2, 0, 8, 11), (3, 7, 6, 2), (7, 5, 4, 6), (5, 1, 0, 4), (0, 2, 6, 4), (5, 7, 3, 1), (9, 10, 11, 8), (1, 3, 10, 9), (3, 2, 11, 10), (0, 1, 9, 8), (14, 13, 12), (17, 16, 15), (20, 19, 18), (23, 22, 21), (26, 25, 24), (29, 28, 27), (32, 31, 30), (35, 34, 33), (38, 37, 36), (41, 40, 39), (44, 43, 42), (47, 46, 45), (50, 49, 48), (53, 52, 51), (56, 55, 54), (59, 58, 57), (62, 61, 60), (65, 64, 63), (68, 67, 66), (71, 70, 69), (74, 73, 72), (77, 76, 75), (80, 79, 78), (83, 82, 81), (86, 85, 84), (89, 88, 87), (92, 91, 90), (95, 94, 93), (98, 97, 96), (101, 100, 99), (104, 103, 102), (107, 106, 105), (110, 109, 108), (113, 112, 111), (116, 115, 114), (119, 118, 117), (122, 121, 120), (125, 124, 123), (128, 127, 126), (131, 130, 129), (134, 133, 132), (137, 136, 135), (140, 139, 138), (143, 142, 141), (146, 145, 144), (149, 148, 147), (152, 151, 150), (155, 154, 153), (158, 157, 156), (161, 160, 159), (164, 163, 162), (167, 166, 165), (170, 169, 168), (173, 172, 171), (176, 175, 174), (179, 178, 177), (182, 181, 180), (185, 184, 183), (188, 187, 186), (191, 190, 189), (194, 193, 192), (197, 196, 195), (200, 199, 198), (203, 202, 201), (206, 205, 204), (209, 208, 207), (212, 211, 210), (215, 214, 213), (218, 217, 216), (221, 220, 219), (224, 223, 222), (227, 226, 225), (230, 229, 228), (233, 232, 231), (236, 235, 234), (239, 238, 237), (242, 241, 240), (245, 244, 243), (248, 247, 246), (251, 250, 249), (254, 253, 252), (257, 256, 255), (260, 259, 258), (263, 262, 261), (266, 265, 264), (269, 268, 267), (272, 271, 270), (275, 274, 273), (278, 277, 276), (281, 280, 279), (284, 283, 282), (287, 286, 285), (290, 289, 288), (293, 292, 291), (296, 295, 294), (299, 298, 297), (302, 301, 300), (305, 304, 303), (308, 307, 306), (311, 310, 309), (314, 313, 312), (317, 316, 315), (320, 319, 318), (323, 322, 321), (326, 325, 324), (329, 328, 327), (332, 331, 330), (335, 334, 333), (338, 337, 336), (341, 340, 339), (344, 343, 342), (347, 346, 345), (350, 349, 348), (353, 352, 351), (356, 355, 354), (359, 358, 357), (362, 361, 360), (365, 364, 363), (368, 367, 366), (371, 370, 369), (374, 373, 372), (377, 376, 375), (380, 379, 378), (383, 382, 381), (386, 385, 384), (389, 388, 387), (392, 391, 390), (395, 394, 393), (398, 397, 396), (401, 400, 399), (404, 403, 402), (407, 406, 405), (410, 409, 408), (413, 412, 411), (416, 415, 414), (419, 418, 417), (422, 421, 420), (425, 424, 423), (428, 427, 426), (431, 430, 429), (434, 433, 432), (437, 436, 435), (440, 439, 438), (443, 442, 441), (446, 445, 444), (449, 448, 447), (452, 451, 450), (455, 454, 453), (458, 457, 456), (461, 460, 459), (464, 463, 462), (467, 466, 465), (470, 469, 468), (473, 472, 471), (476, 475, 474), (479, 478, 477), (482, 481, 480), (485, 484, 483), (488, 487, 486), (491, 490, 489), (494, 493, 492), (497, 496, 495), (500, 499, 498), (503, 502, 501), (506, 505, 504), (509, 508, 507), (512, 511, 510), (515, 514, 513), (518, 517, 516), (521, 520, 519), (524, 523, 522), (527, 526, 525), (530, 529, 528), (533, 532, 531), (536, 535, 534), (539, 538, 537), (542, 541, 540), (545, 544, 543), (548, 547, 546), (551, 550, 549), (554, 553, 552), (557, 556, 555), (560, 559, 558), (563, 562, 561), (566, 565, 564), (569, 568, 567), (572, 571, 570), (575, 574, 573), (578, 577, 576), (581, 580, 579), (584, 583, 582), (587, 586, 585), (590, 589, 588), (593, 592, 591), (596, 595, 594), (599, 598, 597), (602, 601, 600), (605, 604, 603), (608, 607, 606), (611, 610, 609), (614, 613, 612), (617, 616, 615), (620, 619, 618), (623, 622, 621), (626, 625, 624), (629, 628, 627), (632, 631, 630), (635, 634, 633), (638, 637, 636), (641, 640, 639), (644, 643, 642), (647, 646, 645), (650, 649, 648), (653, 652, 651), (656, 655, 654), (659, 658, 657), (662, 661, 660), (665, 664, 663), (668, 667, 666), (671, 670, 669), (674, 673, 672), (677, 676, 675), (680, 679, 678), (683, 682, 681), (686, 685, 684), (689, 688, 687), (692, 691, 690), (695, 694, 693), (698, 697, 696), (701, 700, 699), (704, 703, 702), (707, 706, 705), (710, 709, 708), (713, 712, 711), (716, 715, 714), (719, 718, 717), (722, 721, 720), (725, 724, 723), (728, 727, 726), (731, 730, 729), (734, 733, 732), (737, 736, 735), (740, 739, 738), (743, 742, 741), (746, 745, 744), (749, 748, 747), (752, 751, 750), (755, 754, 753), (758, 757, 756), (761, 760, 759), (764, 763, 762), (767, 766, 765), (770, 769, 768), (773, 772, 771), (776, 775, 774), (779, 778, 777), (782, 781, 780), (785, 784, 783), (788, 787, 786), (791, 790, 789), (794, 793, 792), (797, 796, 795), (800, 799, 798), (803, 802, 801), (806, 805, 804), (809, 808, 807), (812, 811, 810), (815, 814, 813), (818, 817, 816), (821, 820, 819), (824, 823, 822), (827, 826, 825), (830, 829, 828), (833, 832, 831), (836, 835, 834), (839, 838, 837), (842, 841, 840), (845, 844, 843), (848, 847, 846), (851, 850, 849), (854, 853, 852), (857, 856, 855), (860, 859, 858), (863, 862, 861), (866, 865, 864), (869, 868, 867), (872, 871, 870), (875, 874, 873), (878, 877, 876), (881, 880, 879), (884, 883, 882), (887, 886, 885), (890, 889, 888), (893, 892, 891), (896, 895, 894), (899, 898, 897), (902, 901, 900), (905, 904, 903), (908, 907, 906), (911, 910, 909)])
me_mesh_001.polygons.foreach_set('use_smooth', [0, 0, 0, 0, 0, 0, 0, 0, 0, 0, 1, 1, 1, 1, 1, 1, 1, 1, 1, 1, 1, 1, 1, 1, 1, 1, 1, 1, 1, 1, 1, 1, 1, 1, 1, 1, 1, 1, 1, 1, 1, 1, 1, 1, 1, 1, 1, 1, 1, 1, 1, 1, 1, 1, 1, 1, 1, 1, 1, 1, 1, 1, 1, 1, 1, 1, 1, 1, 1, 1, 1, 1, 1, 1, 1, 1, 1, 1, 1, 1, 1, 1, 1, 1, 1, 1, 1, 1, 1, 1, 1, 1, 1, 1, 1, 1, 1, 1, 1, 1, 1, 1, 1, 1, 1, 1, 1, 1, 1, 1, 1, 1, 1, 1, 1, 1, 1, 1, 1, 1, 1, 1, 1, 1, 1, 1, 1, 1, 1, 1, 1, 1, 1, 1, 1, 1, 1, 1, 1, 1, 1, 1, 1, 1, 1, 1, 1, 1, 1, 1, 1, 1, 1, 1, 1, 1, 1, 1, 1, 1, 1, 1, 1, 1, 1, 1, 1, 1, 1, 1, 1, 1, 1, 1, 1, 1, 1, 1, 1, 1, 1, 1, 1, 1, 1, 1, 1, 1, 1, 1, 1, 1, 1, 1, 1, 1, 1, 1, 1, 1, 1, 1, 1, 1, 1, 1, 1, 1, 1, 1, 1, 1, 1, 1, 1, 1, 1, 1, 1, 1, 1, 1, 1, 1, 1, 1, 1, 1, 1, 1, 1, 1, 1, 1, 1, 1, 1, 1, 1, 1, 1, 1, 1, 1, 1, 1, 1, 1, 1, 1, 1, 1, 1, 1, 1, 1, 1, 1, 1, 1, 1, 1, 1, 1, 1, 1, 1, 1, 1, 1, 1, 1, 1, 1, 1, 1, 1, 1, 1, 1, 1, 1, 1, 1, 1, 1, 1, 1, 1, 1, 1, 1, 1, 1, 1, 1, 1, 1, 1, 1, 1, 1, 1, 1, 1, 1, 1, 1, 1, 1])
me_mesh_001.polygons.foreach_set('material_index', [1, 1, 1, 1, 1, 1, 0, 1, 1, 1, 0, 0, 0, 0, 0, 0, 0, 0, 0, 0, 0, 0, 0, 0, 0, 0, 0, 0, 0, 0, 0, 0, 0, 0, 0, 0, 0, 0, 0, 0, 0, 0, 0, 0, 0, 0, 0, 0, 0, 0, 0, 0, 0, 0, 0, 0, 0, 0, 0, 0, 0, 0, 0, 0, 0, 0, 0, 0, 0, 0, 0, 0, 0, 0, 0, 0, 0, 0, 0, 0, 0, 0, 0, 0, 0, 0, 0, 0, 0, 0, 0, 0, 0, 0, 0, 0, 0, 0, 0, 0, 0, 0, 0, 0, 0, 0, 0, 0, 0, 0, 0, 0, 0, 0, 0, 0, 0, 0, 0, 0, 0, 0, 0, 0, 0, 0, 0, 0, 0, 0, 0, 0, 0, 0, 0, 0, 0, 0, 0, 0, 0, 0, 0, 0, 0, 0, 0, 0, 0, 0, 0, 0, 0, 0, 0, 0, 0, 0, 0, 0, 0, 0, 0, 0, 0, 0, 0, 0, 0, 0, 0, 0, 0, 0, 0, 0, 0, 0, 0, 0, 0, 0, 0, 0, 0, 0, 0, 0, 0, 0, 0, 0, 0, 0, 0, 0, 0, 0, 0, 0, 0, 0, 0, 0, 0, 0, 0, 0, 0, 0, 0, 0, 0, 0, 0, 0, 0, 0, 0, 0, 0, 0, 0, 0, 0, 0, 0, 0, 0, 0, 0, 0, 0, 0, 0, 0, 0, 0, 0, 0, 0, 0, 0, 0, 0, 0, 0, 0, 0, 0, 0, 0, 0, 0, 0, 0, 0, 0, 0, 0, 0, 0, 0, 0, 0, 0, 0, 0, 0, 0, 0, 0, 0, 0, 0, 0, 0, 0, 0, 0, 0, 0, 0, 0, 0, 0, 0, 0, 0, 0, 0, 0, 0, 0, 0, 0, 0, 0, 0, 0, 0, 0, 0, 0, 0, 0, 0, 0, 0, 0])
_uv = me_mesh_001.uv_layers.new(name='UVMap')
_uv.uv.foreach_set('vector', [0.0, 0.0, 0.0, 0.0, 0.0, 0.0, 0.0, 0.0, 0.0, 0.0, 0.0, 0.0, 0.0, 0.0, 0.0, 0.0, 0.0, 0.0, 0.0, 0.0, 0.0, 0.0, 0.0, 0.0, 0.0, 0.0, 0.0, 0.0, 0.0, 0.0, 0.0, 0.0, 0.0, 0.0, 0.0, 0.0, 0.0, 0.0, 0.0, 0.0, 0.0, 0.0, 0.0, 0.0, 0.0, 0.0, 0.0, 0.0, 0.0, 0.0, 0.0, 0.0, 0.0, 0.0, 0.0, 0.0, 0.0, 0.0, 0.0, 0.0, 0.0, 0.0, 0.0, 0.0, 0.0, 0.0, 0.0, 0.0, 0.0, 0.0, 0.0, 0.0, 0.0, 0.0, 0.0, 0.0, 0.0, 0.0, 0.0, 0.0, 0.0, 1.0, 0.0, 1.0, 0.0, 1.0, 0.0, 1.0, 0.0, 1.0, 0.0, 1.0, 0.0, 1.0, 0.0, 1.0, 0.0, 1.0, 0.0, 1.0, 0.0, 1.0, 0.0, 1.0, 0.0, 1.0, 0.0, 1.0, 0.0, 1.0, 0.0, 1.0, 0.0, 1.0, 0.0, 1.0, 0.0, 1.0, 0.0, 1.0, 0.0, 1.0, 0.0, 1.0, 0.0, 1.0, 0.0, 1.0, 0.0, 1.0, 0.0, 1.0, 0.0, 1.0, 0.0, 1.0, 0.0, 1.0, 0.0, 1.0, 0.0, 1.0, 0.0, 1.0, 0.0, 1.0, 0.0, 1.0, 0.0, 1.0, 0.0, 1.0, 0.0, 1.0, 0.0, 1.0, 0.0, 1.0, 0.0, 1.0, 0.0, 1.0, 0.0, 1.0, 0.0, 1.0, 0.0, 1.0, 0.0, 1.0, 0.0, 1.0, 0.0, 1.0, 0.0, 1.0, 0.0, 1.0, 0.0, 1.0, 0.0, 1.0, 0.0, 1.0, 0.0, 1.0, 0.0, 1.0, 0.0, 1.0, 0.0, 1.0, 0.0, 1.0, 0.0, 1.0, 0.0, 1.0, 0.0, 1.0, 0.0, 1.0, 0.0, 1.0, 0.0, 1.0, 0.0, 1.0, 0.0, 1.0, 0.0, 1.0, 0.0, 1.0, 0.0, 1.0, 0.0, 1.0, 0.0, 1.0, 0.0, 1.0, 0.0, 1.0, 0.0, 1.0, 0.0, 1.0, 0.0, 1.0, 0.0, 1.0, 0.0, 1.0, 0.0, 1.0, 0.0, 1.0, 0.0, 1.0, 0.0, 1.0, 0.0, 1.0, 0.0, 1.0, 0.0, 1.0, 0.0, 1.0, 0.0, 1.0, 0.0, 1.0, 0.0, 1.0, 0.0, 1.0, 0.0, 1.0, 0.0, 1.0, 0.0, 1.0, 0.0, 1.0, 0.0, 1.0, 0.0, 1.0, 0.0, 1.0, 0.0, 1.0, 0.0, 1.0, 0.0, 1.0, 0.0, 1.0, 0.0, 1.0, 0.0, 1.0, 0.0, 1.0, 0.0, 1.0, 0.0, 1.0, 0.0, 1.0, 0.0, 1.0, 0.0, 1.0, 0.0, 1.0, 0.0, 1.0, 0.0, 1.0, 0.0, 1.0, 0.0, 1.0, 0.0, 1.0, 0.0, 1.0, 0.0, 1.0, 0.0, 1.0, 0.0, 1.0, 0.0, 1.0, 0.0, 1.0, 0.0, 1.0, 0.0, 1.0, 0.0, 1.0, 0.0, 1.0, 0.0, 1.0, 0.0, 1.0, 0.0, 1.0, 0.0, 1.0, 0.0, 1.0, 0.0, 1.0, 0.0, 1.0, 0.0, 1.0, 0.0, 1.0, 0.0, 1.0, 0.0, 1.0, 0.0, 1.0, 0.0, 1.0, 0.0, 1.0, 0.0, 1.0, 0.0, 1.0, 0.0, 1.0, 0.0, 1.0, 0.0, 1.0, 0.0, 1.0, 0.0, 1.0, 0.0, 1.0, 0.0, 1.0, 0.0, 1.0, 0.0, 1.0, 0.0, 1.0, 0.0, 1.0, 0.0, 1.0, 0.0, 1.0, 0.0, 1.0, 0.0, 1.0, 0.0, 1.0, 0.0, 1.0, 0.0, 1.0, 0.0, 1.0, 0.0, 1.0, 0.0, 1.0, 0.0, 1.0, 0.0, 1.0, 0.0, 1.0, 0.0, 1.0, 0.0, 1.0, 0.0, 1.0, 0.0, 1.0, 0.0, 1.0, 0.0, 1.0, 0.0, 1.0, 0.0, 1.0, 0.0, 1.0, 0.0, 1.0, 0.0, 1.0, 0.0, 1.0, 0.0, 1.0, 0.0, 1.0, 0.0, 1.0, 0.0, 1.0, 0.0, 1.0, 0.0, 1.0, 0.0, 1.0, 0.0, 1.0, 0.0, 1.0, 0.0, 1.0, 0.0, 1.0, 0.0, 1.0, 0.0, 1.0, 0.0, 1.0, 0.0, 1.0, 0.0, 1.0, 0.0, 1.0, 0.0, 1.0, 0.0, 1.0, 0.0, 1.0, 0.0, 1.0, 0.0, 1.0, 0.0, 1.0, 0.0, 1.0, 0.0, 1.0, 0.0, 1.0, 0.0, 1.0, 0.0, 1.0, 0.0, 1.0, 0.0, 1.0, 0.0, 1.0, 0.0, 1.0, 0.0, 1.0, 0.0, 1.0, 0.0, 1.0, 0.0, 1.0, 0.0, 1.0, 0.0, 1.0, 0.0, 1.0, 0.0, 1.0, 0.0, 1.0, 0.0, 1.0, 0.0, 1.0, 0.0, 1.0, 0.0, 1.0, 0.0, 1.0, 0.0, 1.0, 0.0, 1.0, 0.0, 1.0, 0.0, 1.0, 0.0, 1.0, 0.0, 1.0, 0.0, 1.0, 0.0, 1.0, 0.0, 1.0, 0.0, 1.0, 0.0, 1.0, 0.0, 1.0, 0.0, 1.0, 0.0, 1.0, 0.0, 1.0, 0.0, 1.0, 0.0, 1.0, 0.0, 1.0, 0.0, 1.0, 0.0, 1.0, 0.0, 1.0, 0.0, 1.0, 0.0, 1.0, 0.0, 1.0, 0.0, 1.0, 0.0, 1.0, 0.0, 1.0, 0.0, 1.0, 0.0, 1.0, 0.0, 1.0, 0.0, 1.0, 0.0, 1.0, 0.0, 1.0, 0.0, 1.0, 0.0, 1.0, 0.0, 1.0, 0.0, 1.0, 0.0, 1.0, 0.0, 1.0, 0.0, 1.0, 0.0, 1.0, 0.0, 1.0, 0.0, 1.0, 0.0, 1.0, 0.0, 1.0, 0.0, 1.0, 0.0, 1.0, 0.0, 1.0, 0.0, 1.0, 0.0, 1.0, 0.0, 1.0, 0.0, 1.0, 0.0, 1.0, 0.0, 1.0, 0.0, 1.0, 0.0, 1.0, 0.0, 1.0, 0.0, 1.0, 0.0, 1.0, 0.0, 1.0, 0.0, 1.0, 0.0, 1.0, 0.0, 1.0, 0.0, 1.0, 0.0, 1.0, 0.0, 1.0, 0.0, 1.0, 0.0, 1.0, 0.0, 1.0, 0.0, 1.0, 0.0, 1.0, 0.0, 1.0, 0.0, 1.0, 0.0, 1.0, 0.0, 1.0, 0.0, 1.0, 0.0, 1.0, 0.0, 1.0, 0.0, 1.0, 0.0, 1.0, 0.0, 1.0, 0.0, 1.0, 0.0, 1.0, 0.0, 1.0, 0.0, 1.0, 0.0, 1.0, 0.0, 1.0, 0.0, 1.0, 0.0, 1.0, 0.0, 1.0, 0.0, 1.0, 0.0, 1.0, 0.0, 1.0, 0.0, 1.0, 0.0, 1.0, 0.0, 1.0, 0.0, 1.0, 0.0, 1.0, 0.0, 1.0, 0.0, 1.0, 0.0, 1.0, 0.0, 1.0, 0.0, 1.0, 0.0, 1.0, 0.0, 1.0, 0.0, 1.0, 0.0, 1.0, 0.0, 1.0, 0.0, 1.0, 0.0, 1.0, 0.0, 1.0, 0.0, 1.0, 0.0, 1.0, 0.0, 1.0, 0.0, 1.0, 0.0, 1.0, 0.0, 1.0, 0.0, 1.0, 0.0, 1.0, 0.0, 1.0, 0.0, 1.0, 0.0, 1.0, 0.0, 1.0, 0.0, 1.0, 0.0, 1.0, 0.0, 1.0, 0.0, 1.0, 0.0, 1.0, 0.0, 1.0, 0.0, 1.0, 0.0, 1.0, 0.0, 1.0, 0.0, 1.0, 0.0, 1.0, 0.0, 1.0, 0.0, 1.0, 0.0, 1.0, 0.0, 1.0, 0.0, 1.0, 0.0, 1.0, 0.0, 1.0, 0.0, 1.0, 0.0, 1.0, 0.0, 1.0, 0.0, 1.0, 0.0, 1.0, 0.0, 1.0, 0.0, 1.0, 0.0, 1.0, 0.0, 1.0, 0.0, 1.0, 0.0, 1.0, 0.0, 1.0, 0.0, 1.0, 0.0, 1.0, 0.0, 1.0, 0.0, 1.0, 0.0, 1.0, 0.0, 1.0, 0.0, 1.0, 0.0, 1.0, 0.0, 1.0, 0.0, 1.0, 0.0, 1.0, 0.0, 1.0, 0.0, 1.0, 0.0, 1.0, 0.0, 1.0, 0.0, 1.0, 0.0, 1.0, 0.0, 1.0, 0.0, 1.0, 0.0, 1.0, 0.0, 1.0, 0.0, 1.0, 0.0, 1.0, 0.0, 1.0, 0.0, 1.0, 0.0, 1.0, 0.0, 1.0, 0.0, 1.0, 0.0, 1.0, 0.0, 1.0, 0.0, 1.0, 0.0, 1.0, 0.0, 1.0, 0.0, 1.0, 0.0, 1.0, 0.0, 1.0, 0.0, 1.0, 0.0, 1.0, 0.0, 1.0, 0.0, 1.0, 0.0, 1.0, 0.0, 1.0, 0.0, 1.0, 0.0, 1.0, 0.0, 1.0, 0.0, 1.0, 0.0, 1.0, 0.0, 1.0, 0.0, 1.0, 0.0, 1.0, 0.0, 1.0, 0.0, 1.0, 0.0, 1.0, 0.0, 1.0, 0.0, 1.0, 0.0, 1.0, 0.0, 1.0, 0.0, 1.0, 0.0, 1.0, 0.0, 1.0, 0.0, 1.0, 0.0, 1.0, 0.0, 1.0, 0.0, 1.0, 0.0, 1.0, 0.0, 1.0, 0.0, 1.0, 0.0, 1.0, 0.0, 1.0, 0.0, 1.0, 0.0, 1.0, 0.0, 1.0, 0.0, 1.0, 0.0, 1.0, 0.0, 1.0, 0.0, 1.0, 0.0, 1.0, 0.0, 1.0, 0.0, 1.0, 0.0, 1.0, 0.0, 1.0, 0.0, 1.0, 0.0, 1.0, 0.0, 1.0, 0.0, 1.0, 0.0, 1.0, 0.0, 1.0, 0.0, 1.0, 0.0, 1.0, 0.0, 1.0, 0.0, 1.0, 0.0, 1.0, 0.0, 1.0, 0.0, 1.0, 0.0, 1.0, 0.0, 1.0, 0.0, 1.0, 0.0, 1.0, 0.0, 1.0, 0.0, 1.0, 0.0, 1.0, 0.0, 1.0, 0.0, 1.0, 0.0, 1.0, 0.0, 1.0, 0.0, 1.0, 0.0, 1.0, 0.0, 1.0, 0.0, 1.0, 0.0, 1.0, 0.0, 1.0, 0.0, 1.0, 0.0, 1.0, 0.0, 1.0, 0.0, 1.0, 0.0, 1.0, 0.0, 1.0, 0.0, 1.0, 0.0, 1.0, 0.0, 1.0, 0.0, 1.0, 0.0, 1.0, 0.0, 1.0, 0.0, 1.0, 0.0, 1.0, 0.0, 1.0, 0.0, 1.0, 0.0, 1.0, 0.0, 1.0, 0.0, 1.0, 0.0, 1.0, 0.0, 1.0, 0.0, 1.0, 0.0, 1.0, 0.0, 1.0, 0.0, 1.0, 0.0, 1.0, 0.0, 1.0, 0.0, 1.0, 0.0, 1.0, 0.0, 1.0, 0.0, 1.0, 0.0, 1.0, 0.0, 1.0, 0.0, 1.0, 0.0, 1.0, 0.0, 1.0, 0.0, 1.0, 0.0, 1.0, 0.0, 1.0, 0.0, 1.0, 0.0, 1.0, 0.0, 1.0, 0.0, 1.0, 0.0, 1.0, 0.0, 1.0, 0.0, 1.0, 0.0, 1.0, 0.0, 1.0, 0.0, 1.0, 0.0, 1.0, 0.0, 1.0, 0.0, 1.0, 0.0, 1.0, 0.0, 1.0, 0.0, 1.0, 0.0, 1.0, 0.0, 1.0, 0.0, 1.0, 0.0, 1.0, 0.0, 1.0, 0.0, 1.0, 0.0, 1.0, 0.0, 1.0, 0.0, 1.0, 0.0, 1.0, 0.0, 1.0, 0.0, 1.0, 0.0, 1.0, 0.0, 1.0, 0.0, 1.0, 0.0, 1.0, 0.0, 1.0, 0.0, 1.0, 0.0, 1.0, 0.0, 1.0, 0.0, 1.0, 0.0, 1.0, 0.0, 1.0, 0.0, 1.0, 0.0, 1.0, 0.0, 1.0, 0.0, 1.0, 0.0, 1.0, 0.0, 1.0, 0.0, 1.0, 0.0, 1.0, 0.0, 1.0, 0.0, 1.0, 0.0, 1.0, 0.0, 1.0, 0.0, 1.0, 0.0, 1.0, 0.0, 1.0, 0.0, 1.0, 0.0, 1.0, 0.0, 1.0, 0.0, 1.0, 0.0, 1.0, 0.0, 1.0, 0.0, 1.0, 0.0, 1.0, 0.0, 1.0, 0.0, 1.0, 0.0, 1.0, 0.0, 1.0, 0.0, 1.0, 0.0, 1.0, 0.0, 1.0, 0.0, 1.0, 0.0, 1.0, 0.0, 1.0, 0.0, 1.0, 0.0, 1.0, 0.0, 1.0, 0.0, 1.0, 0.0, 1.0, 0.0, 1.0, 0.0, 1.0, 0.0, 1.0, 0.0, 1.0, 0.0, 1.0, 0.0, 1.0, 0.0, 1.0, 0.0, 1.0, 0.0, 1.0, 0.0, 1.0, 0.0, 1.0, 0.0, 1.0, 0.0, 1.0, 0.0, 1.0, 0.0, 1.0, 0.0, 1.0, 0.0, 1.0, 0.0, 1.0, 0.0, 1.0, 0.0, 1.0, 0.0, 1.0, 0.0, 1.0, 0.0, 1.0, 0.0, 1.0, 0.0, 1.0, 0.0, 1.0, 0.0, 1.0, 0.0, 1.0, 0.0, 1.0, 0.0, 1.0, 0.0, 1.0, 0.0, 1.0, 0.0, 1.0, 0.0, 1.0, 0.0, 1.0, 0.0, 1.0, 0.0, 1.0, 0.0, 1.0, 0.0, 1.0, 0.0, 1.0, 0.0, 1.0, 0.0, 1.0, 0.0, 1.0, 0.0, 1.0, 0.0, 1.0, 0.0, 1.0, 0.0, 1.0, 0.0, 1.0, 0.0, 1.0, 0.0, 1.0, 0.0, 1.0, 0.0, 1.0, 0.0, 1.0, 0.0, 1.0, 0.0, 1.0, 0.0, 1.0, 0.0, 1.0, 0.0, 1.0, 0.0, 1.0, 0.0, 1.0, 0.0, 1.0, 0.0, 1.0, 0.0, 1.0, 0.0, 1.0, 0.0, 1.0, 0.0, 1.0, 0.0, 1.0, 0.0, 1.0, 0.0, 1.0, 0.0, 1.0, 0.0, 1.0, 0.0, 1.0, 0.0, 1.0, 0.0, 1.0, 0.0, 1.0, 0.0, 1.0, 0.0, 1.0, 0.0, 1.0, 0.0, 1.0, 0.0, 1.0, 0.0, 1.0, 0.0, 1.0, 0.0, 1.0, 0.0, 1.0, 0.0, 1.0, 0.0, 1.0, 0.0, 1.0, 0.0, 1.0, 0.0, 1.0, 0.0, 1.0, 0.0, 1.0, 0.0, 1.0, 0.0, 1.0, 0.0, 1.0, 0.0, 1.0, 0.0, 1.0, 0.0, 1.0, 0.0, 1.0, 0.0, 1.0, 0.0, 1.0, 0.0, 1.0, 0.0, 1.0, 0.0, 1.0, 0.0, 1.0, 0.0, 1.0, 0.0, 1.0, 0.0, 1.0, 0.0, 1.0, 0.0, 1.0, 0.0, 1.0, 0.0, 1.0, 0.0, 1.0, 0.0, 1.0, 0.0, 1.0, 0.0, 1.0, 0.0, 1.0, 0.0, 1.0, 0.0, 1.0, 0.0, 1.0, 0.0, 1.0, 0.0, 1.0, 0.0, 1.0, 0.0, 1.0, 0.0, 1.0, 0.0, 1.0, 0.0, 1.0, 0.0, 1.0, 0.0, 1.0, 0.0, 1.0, 0.0, 1.0, 0.0, 1.0, 0.0, 1.0, 0.0, 1.0, 0.0, 1.0, 0.0, 1.0, 0.0, 1.0, 0.0, 1.0, 0.0, 1.0, 0.0, 1.0, 0.0, 1.0, 0.0, 1.0, 0.0, 1.0, 0.0, 1.0, 0.0, 1.0, 0.0, 1.0, 0.0, 1.0, 0.0, 1.0, 0.0, 1.0, 0.0, 1.0, 0.0, 1.0, 0.0, 1.0, 0.0, 1.0, 0.0, 1.0, 0.0, 1.0, 0.0, 1.0, 0.0, 1.0, 0.0, 1.0, 0.0, 1.0, 0.0, 1.0, 0.0, 1.0, 0.0, 1.0, 0.0, 1.0, 0.0, 1.0, 0.0, 1.0, 0.0, 1.0, 0.0, 1.0, 0.0, 1.0, 0.0, 1.0, 0.0, 1.0, 0.0, 1.0, 0.0, 1.0, 0.0, 1.0, 0.0, 1.0, 0.0, 1.0, 0.0, 1.0, 0.0, 1.0, 0.0, 1.0, 0.0, 1.0, 0.0, 1.0, 0.0, 1.0, 0.0, 1.0, 0.0, 1.0, 0.0, 1.0, 0.0, 1.0, 0.0, 1.0, 0.0, 1.0, 0.0, 1.0, 0.0, 1.0, 0.0, 1.0, 0.0, 1.0, 0.0, 1.0, 0.0, 1.0, 0.0, 1.0, 0.0, 1.0, 0.0, 1.0, 0.0, 1.0, 0.0, 1.0, 0.0, 1.0, 0.0, 1.0, 0.0, 1.0, 0.0, 1.0, 0.0, 1.0, 0.0, 1.0, 0.0, 1.0, 0.0, 1.0, 0.0, 1.0, 0.0, 1.0, 0.0, 1.0, 0.0, 1.0, 0.0, 1.0, 0.0, 1.0, 0.0, 1.0, 0.0, 1.0, 0.0, 1.0, 0.0, 1.0, 0.0, 1.0, 0.0, 1.0, 0.0, 1.0, 0.0, 1.0, 0.0, 1.0, 0.0, 1.0, 0.0, 1.0, 0.0, 1.0, 0.0, 1.0, 0.0, 1.0, 0.0, 1.0, 0.0, 1.0, 0.0, 1.0, 0.0, 1.0, 0.0, 1.0, 0.0, 1.0, 0.0, 1.0, 0.0, 1.0, 0.0, 1.0, 0.0, 1.0, 0.0, 1.0, 0.0, 1.0, 0.0, 1.0, 0.0, 1.0, 0.0, 1.0, 0.0, 1.0, 0.0, 1.0, 0.0, 1.0, 0.0, 1.0, 0.0, 1.0, 0.0, 1.0, 0.0, 1.0, 0.0, 1.0, 0.0, 1.0, 0.0, 1.0, 0.0, 1.0, 0.0, 1.0, 0.0, 1.0, 0.0, 1.0, 0.0, 1.0, 0.0, 1.0, 0.0, 1.0, 0.0, 1.0, 0.0, 1.0, 0.0, 1.0, 0.0, 1.0, 0.0, 1.0, 0.0, 1.0, 0.0, 1.0, 0.0, 1.0, 0.0, 1.0, 0.0, 1.0, 0.0, 1.0, 0.0, 1.0, 0.0, 1.0, 0.0, 1.0, 0.0, 1.0, 0.0, 1.0, 0.0, 1.0, 0.0, 1.0, 0.0, 1.0, 0.0, 1.0, 0.0, 1.0, 0.0, 1.0, 0.0, 1.0, 0.0, 1.0, 0.0, 1.0, 0.0, 1.0, 0.0, 1.0, 0.0, 1.0, 0.0, 1.0, 0.0, 1.0, 0.0, 1.0, 0.0, 1.0, 0.0, 1.0, 0.0, 1.0, 0.0, 1.0, 0.0, 1.0, 0.0, 1.0, 0.0, 1.0, 0.0, 1.0, 0.0, 1.0, 0.0, 1.0])
me_mesh_001.materials.append(mat_white)
me_mesh_001.materials.append(mat_blue)
me_mesh_001.use_remesh_preserve_volume = False
me_mesh_001.use_remesh_preserve_attributes = False
me_mesh_001.use_mirror_vertex_groups = False
me_mesh_001.update()

# ---- objects
ob_cylinder_001 = bpy.data.objects.new('Cylinder.001', me_cylinder_001)
ob_cylinder = bpy.data.objects.new('Cylinder', me_cylinder)
ob_lamp = bpy.data.objects.new('Lamp', light_lamp)
ob_camera = bpy.data.objects.new('Camera', cam_camera)
ob_cube_010 = bpy.data.objects.new('Cube.010', me_mesh_001)

# ---- transforms, parenting, visibility, modifiers, constraints
ob_cylinder_001.location = (0.2235, -0.2585, -0.1217)
ob_cylinder_001.rotation_euler = (0.2274, 0.01636, 0.5291)
ob_cylinder_001.scale = (0.02, 0.02, 0.1)
ob_cylinder_001.lineart.crease_threshold = 0.0
ob_cylinder.location = (-0.8919, -0.2342, -0.002917)
ob_cylinder.scale = (0.05, 0.05, 0.52)
ob_cylinder.lineart.crease_threshold = 0.0
ob_lamp.location = (4.076, 1.005, 5.904)
ob_lamp.rotation_euler = (0.6503, 0.05522, 1.866)
ob_lamp.lock_rotations_4d = False
ob_lamp.empty_display_type = 'ARROWS'
ob_lamp.color = (0.0, 0.0, 0.0, 0.0)
ob_lamp.lineart.crease_threshold = 0.0
ob_camera.location = (7.481, -6.508, 5.344)
ob_camera.rotation_euler = (1.109, 0.01082, 0.8149)
ob_camera.lock_rotations_4d = False
ob_camera.empty_display_type = 'ARROWS'
ob_camera.color = (0.0, 0.0, 0.0, 0.0)
ob_camera.display_type = 'WIRE'
ob_camera.lineart.crease_threshold = 0.0
ob_cube_010.location = (-0.5911, -0.0839, -0.1012)
ob_cube_010.rotation_euler = (0.0, 0.0, 3.505)
ob_cube_010.lineart.crease_threshold = 0.0

# ---- collection membership
col_collection_1.objects.link(ob_cylinder_001)
col_collection_1.objects.link(ob_cylinder)
col_collection_1.objects.link(ob_lamp)
col_collection_1.objects.link(ob_camera)
col_collection_1.objects.link(ob_cube_010)

# ---- scene / render settings (as saved in the file)
scene.camera = ob_camera
scene.frame_start = 1; scene.frame_end = 250; scene.frame_set(1)
scene.render.engine = 'BLENDER_EEVEE_NEXT'
scene.render.resolution_percentage = 50
scene.render.dither_intensity = 0.0
scene.cycles.use_denoising = False
scene.cycles.samples = 128
scene.cycles.sampling_pattern = 'TABULATED_SOBOL'
scene.cycles.light_sampling_threshold = 0.0
scene.cycles.use_adaptive_sampling = False
scene.cycles.use_light_tree = False
scene.cycles.blur_glossy = 0.0
scene.cycles.sample_clamp_indirect = 0.0
scene.view_settings.view_transform = 'Standard'
bpy.context.view_layer.update()
